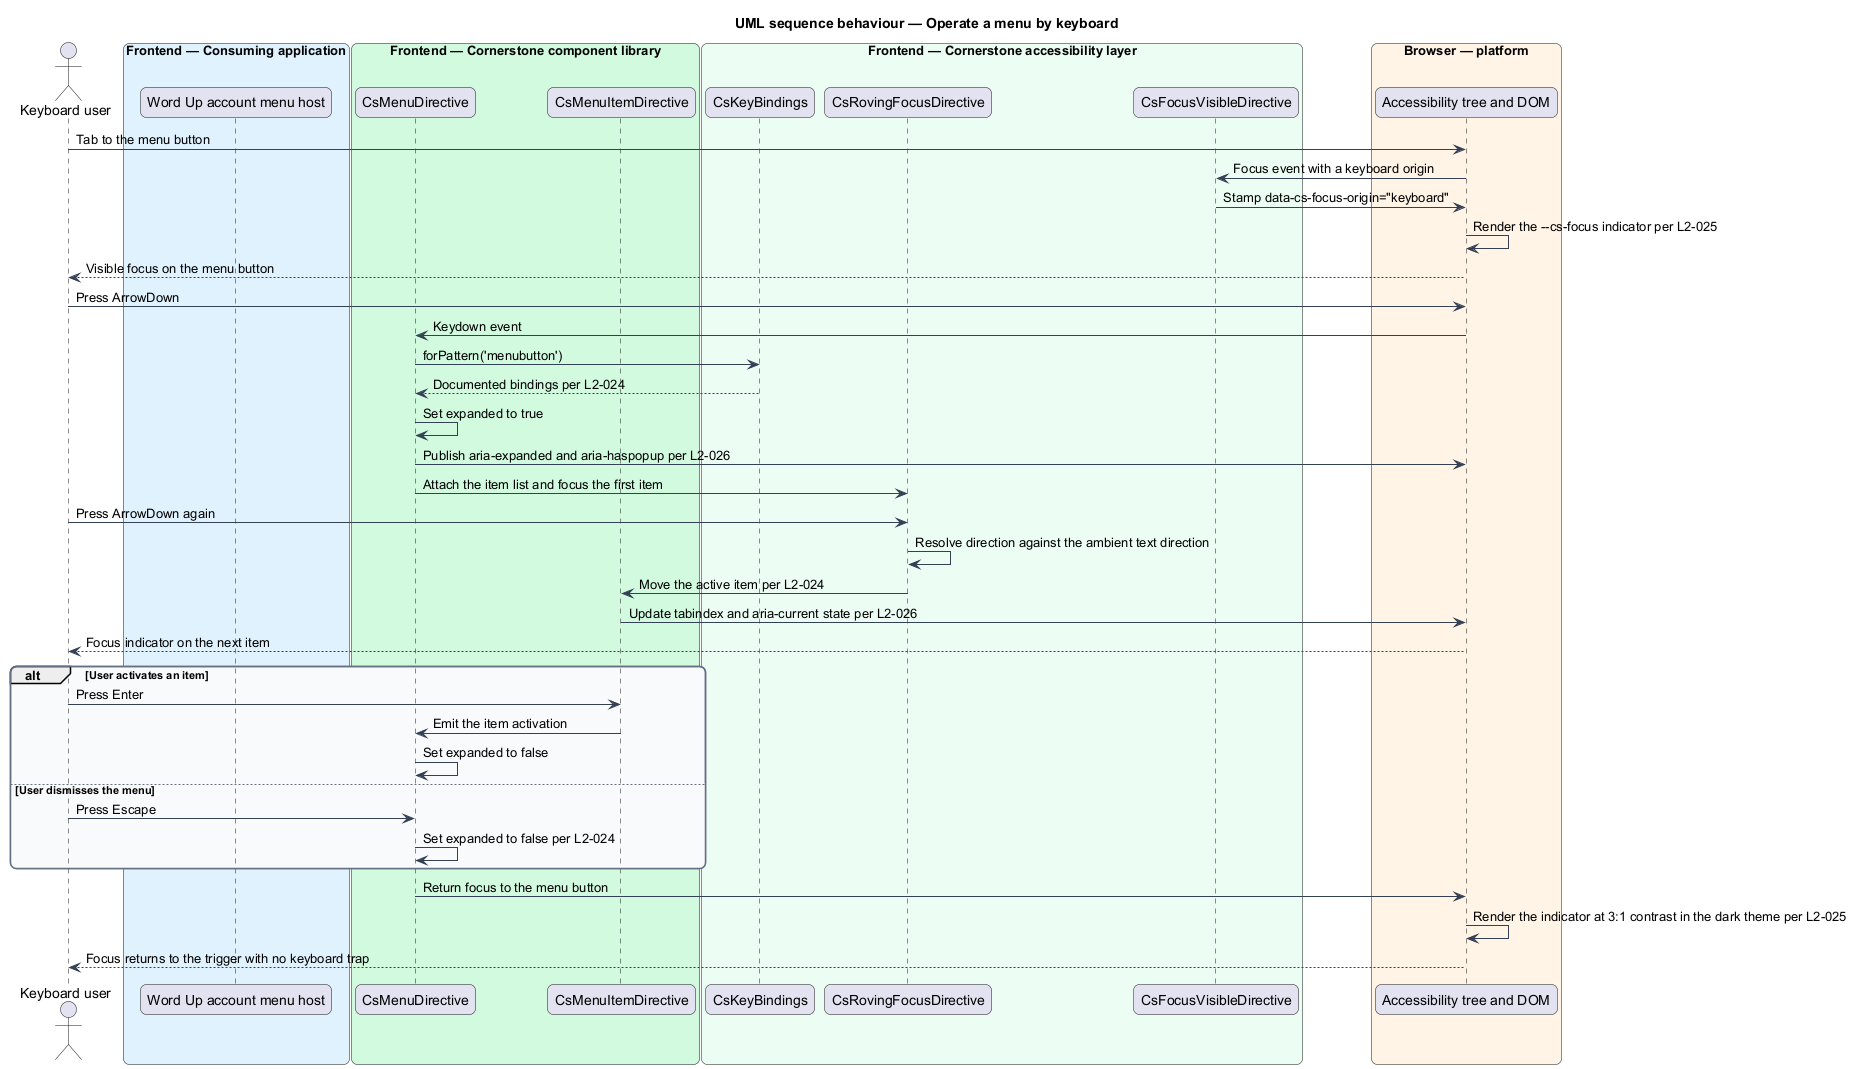

The diagram above was rendered by PlantUML. Its source (embedded in the PNG):
@startuml
title UML sequence behaviour — Operate a menu by keyboard
skinparam backgroundColor #FFFFFF
skinparam shadowing false
skinparam roundcorner 12
skinparam defaultFontName Arial
skinparam ArrowColor #344054
skinparam rectangle {
  BorderColor #344054
  FontColor #101828
}
skinparam package {
  BorderColor #667085
  FontColor #101828
  BackgroundColor #F9FAFB
}
actor "Keyboard user" as user
box "Frontend — Consuming application" #E0F2FE
  participant "Word Up account menu host" as page
end box
box "Frontend — Cornerstone component library" #D1FADF
  participant "CsMenuDirective" as menu
  participant "CsMenuItemDirective" as item
end box
box "Frontend — Cornerstone accessibility layer" #ECFDF3
  participant "CsKeyBindings" as bindings
  participant "CsRovingFocusDirective" as roving
  participant "CsFocusVisibleDirective" as visible
end box
box "Browser — platform" #FFF4E5
  participant "Accessibility tree and DOM" as dom
end box

user -> dom : Tab to the menu button
dom -> visible : Focus event with a keyboard origin
visible -> dom : Stamp data-cs-focus-origin="keyboard"
dom -> dom : Render the --cs-focus indicator per L2-025
dom --> user : Visible focus on the menu button

user -> dom : Press ArrowDown
dom -> menu : Keydown event
menu -> bindings : forPattern('menubutton')
bindings --> menu : Documented bindings per L2-024
menu -> menu : Set expanded to true
menu -> dom : Publish aria-expanded and aria-haspopup per L2-026
menu -> roving : Attach the item list and focus the first item

user -> roving : Press ArrowDown again
roving -> roving : Resolve direction against the ambient text direction
roving -> item : Move the active item per L2-024
item -> dom : Update tabindex and aria-current state per L2-026
dom --> user : Focus indicator on the next item

alt User activates an item
  user -> item : Press Enter
  item -> menu : Emit the item activation
  menu -> menu : Set expanded to false
else User dismisses the menu
  user -> menu : Press Escape
  menu -> menu : Set expanded to false per L2-024
end

menu -> dom : Return focus to the menu button
dom -> dom : Render the indicator at 3:1 contrast in the dark theme per L2-025
dom --> user : Focus returns to the trigger with no keyboard trap
@enduml